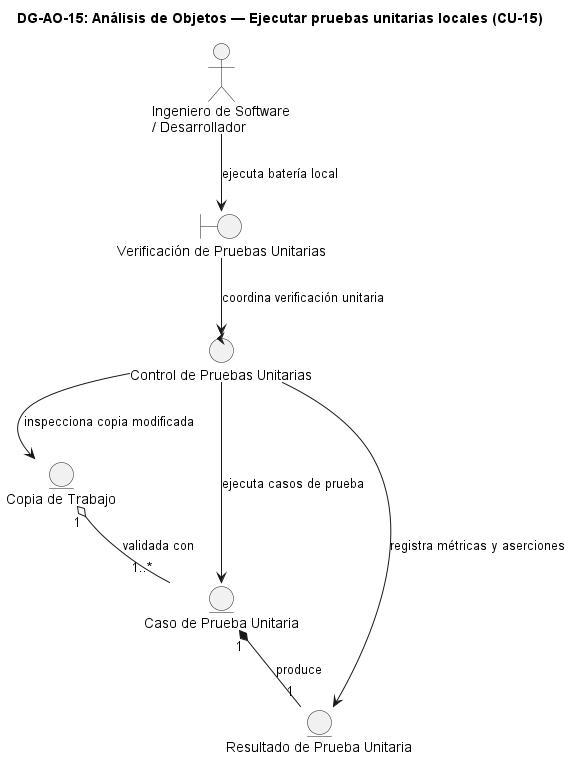

The diagram above was rendered by PlantUML. Its source (embedded in the PNG):
@startuml DG-AO-15
skinparam shadowing false
skinparam roundcorner 8
skinparam defaultFontName Arial

title <b>DG-AO-15: Análisis de Objetos — Ejecutar pruebas unitarias locales (CU-15)</b>

actor "Ingeniero de Software\n/ Desarrollador" as ACT

boundary "Verificación de Pruebas Unitarias" as B
control "Control de Pruebas Unitarias" as C

entity "Copia de Trabajo" as E_COPIA
entity "Caso de Prueba Unitaria" as E_TEST
entity "Resultado de Prueba Unitaria" as E_RES

ACT --> B : "ejecuta batería local"
B --> C : "coordina verificación unitaria"
C --> E_COPIA : "inspecciona copia modificada"
C --> E_TEST : "ejecuta casos de prueba"
C --> E_RES : "registra métricas y aserciones"
E_COPIA "1" o-- "1..*" E_TEST : "validada con"
E_TEST "1" *-- "1" E_RES : "produce"

@enduml